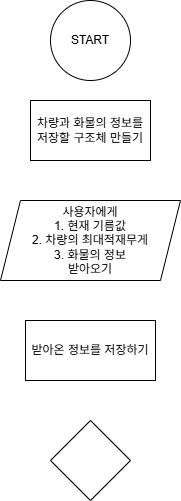

The diagram above was exported from draw.io. Its source (the exported page's mxGraphModel, read from the mxfile embedded in the PNG):
<mxGraphModel dx="1221" dy="618" grid="1" gridSize="10" guides="1" tooltips="1" connect="1" arrows="1" fold="1" page="1" pageScale="1" pageWidth="827" pageHeight="1169" math="0" shadow="0">
  <root>
    <mxCell id="WIyWlLk6GJQsqaUBKTNV-0" />
    <mxCell id="WIyWlLk6GJQsqaUBKTNV-1" parent="WIyWlLk6GJQsqaUBKTNV-0" />
    <mxCell id="vxEbq4gW0RpUU4bnqVcl-0" value="START" style="ellipse;whiteSpace=wrap;html=1;aspect=fixed;" vertex="1" parent="WIyWlLk6GJQsqaUBKTNV-1">
      <mxGeometry x="130" y="40" width="80" height="80" as="geometry" />
    </mxCell>
    <mxCell id="vxEbq4gW0RpUU4bnqVcl-3" value="사용자에게&lt;div&gt;1. 현재 기름값&lt;/div&gt;&lt;div&gt;2. 차량의 최대적재무게&lt;/div&gt;&lt;div&gt;3. 화물의 정보&lt;/div&gt;&lt;div&gt;받아오기&lt;/div&gt;" style="shape=parallelogram;perimeter=parallelogramPerimeter;whiteSpace=wrap;html=1;fixedSize=1;" vertex="1" parent="WIyWlLk6GJQsqaUBKTNV-1">
      <mxGeometry x="80" y="240" width="180" height="80" as="geometry" />
    </mxCell>
    <mxCell id="vxEbq4gW0RpUU4bnqVcl-5" value="받아온 정보를 저장하기" style="rounded=0;whiteSpace=wrap;html=1;" vertex="1" parent="WIyWlLk6GJQsqaUBKTNV-1">
      <mxGeometry x="105" y="360" width="130" height="60" as="geometry" />
    </mxCell>
    <mxCell id="vxEbq4gW0RpUU4bnqVcl-6" value="차량과 화물의 정보를 저장할 구조체 만들기" style="rounded=0;whiteSpace=wrap;html=1;" vertex="1" parent="WIyWlLk6GJQsqaUBKTNV-1">
      <mxGeometry x="110" y="140" width="120" height="60" as="geometry" />
    </mxCell>
    <mxCell id="vxEbq4gW0RpUU4bnqVcl-7" value="" style="rhombus;whiteSpace=wrap;html=1;" vertex="1" parent="WIyWlLk6GJQsqaUBKTNV-1">
      <mxGeometry x="130" y="460" width="80" height="80" as="geometry" />
    </mxCell>
  </root>
</mxGraphModel>